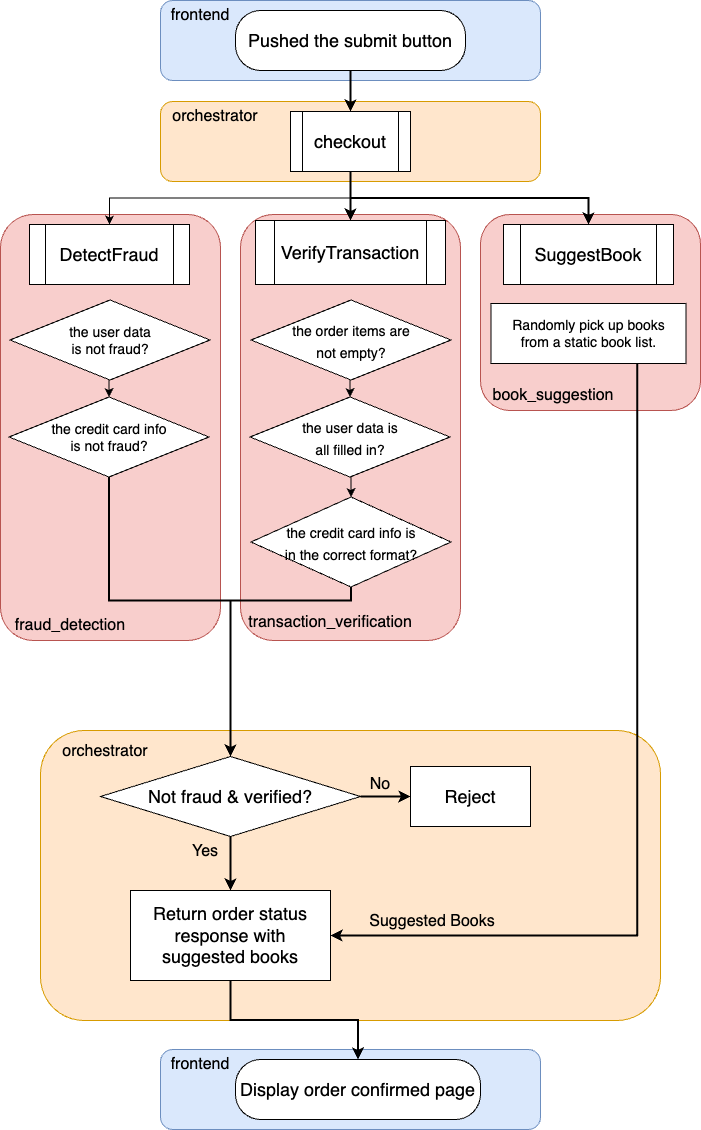

The diagram above was exported from draw.io. Its source (the exported page's mxGraphModel, read from the mxfile embedded in the PNG):
<mxGraphModel dx="1236" dy="640" grid="1" gridSize="10" guides="1" tooltips="1" connect="1" arrows="1" fold="1" page="1" pageScale="1" pageWidth="850" pageHeight="1100" math="0" shadow="0">
  <root>
    <mxCell id="0" />
    <mxCell id="1" parent="0" />
    <mxCell id="tNPkLoMmBH56HrIBaQWF-62" value="" style="rounded=1;whiteSpace=wrap;html=1;labelBackgroundColor=none;fillStyle=auto;fillColor=#dae8fc;strokeColor=#6c8ebf;" vertex="1" parent="1">
      <mxGeometry x="230" y="1059" width="380" height="80" as="geometry" />
    </mxCell>
    <mxCell id="tNPkLoMmBH56HrIBaQWF-10" value="" style="rounded=1;whiteSpace=wrap;html=1;labelBackgroundColor=none;fillStyle=auto;fillColor=#f8cecc;strokeColor=#b85450;" vertex="1" parent="1">
      <mxGeometry x="550" y="224" width="220" height="196" as="geometry" />
    </mxCell>
    <mxCell id="tNPkLoMmBH56HrIBaQWF-9" value="" style="rounded=1;whiteSpace=wrap;html=1;labelBackgroundColor=none;fillStyle=auto;fillColor=#f8cecc;strokeColor=#b85450;" vertex="1" parent="1">
      <mxGeometry x="310" y="224" width="220" height="426" as="geometry" />
    </mxCell>
    <mxCell id="tNPkLoMmBH56HrIBaQWF-40" style="edgeStyle=orthogonalEdgeStyle;rounded=0;orthogonalLoop=1;jettySize=auto;html=1;exitX=0.5;exitY=0;exitDx=0;exitDy=0;entryX=0.5;entryY=0;entryDx=0;entryDy=0;" edge="1" parent="1" source="tNPkLoMmBH56HrIBaQWF-8" target="tNPkLoMmBH56HrIBaQWF-39">
      <mxGeometry relative="1" as="geometry" />
    </mxCell>
    <mxCell id="tNPkLoMmBH56HrIBaQWF-8" value="" style="rounded=1;whiteSpace=wrap;html=1;labelBackgroundColor=none;fillStyle=auto;fillColor=#f8cecc;strokeColor=#b85450;" vertex="1" parent="1">
      <mxGeometry x="70" y="224" width="220" height="426" as="geometry" />
    </mxCell>
    <mxCell id="tNPkLoMmBH56HrIBaQWF-37" value="" style="edgeStyle=orthogonalEdgeStyle;rounded=0;orthogonalLoop=1;jettySize=auto;html=1;strokeWidth=2;" edge="1" parent="1" source="tNPkLoMmBH56HrIBaQWF-7" target="tNPkLoMmBH56HrIBaQWF-43">
      <mxGeometry relative="1" as="geometry">
        <mxPoint x="420" y="234" as="targetPoint" />
      </mxGeometry>
    </mxCell>
    <mxCell id="tNPkLoMmBH56HrIBaQWF-7" value="" style="rounded=1;whiteSpace=wrap;html=1;labelBackgroundColor=none;fillStyle=auto;fillColor=#ffe6cc;strokeColor=#d79b00;" vertex="1" parent="1">
      <mxGeometry x="230" y="111" width="380" height="80" as="geometry" />
    </mxCell>
    <mxCell id="tNPkLoMmBH56HrIBaQWF-6" value="" style="rounded=1;whiteSpace=wrap;html=1;labelBackgroundColor=none;fillStyle=auto;fillColor=#dae8fc;strokeColor=#6c8ebf;" vertex="1" parent="1">
      <mxGeometry x="230" y="10" width="380" height="80" as="geometry" />
    </mxCell>
    <mxCell id="tNPkLoMmBH56HrIBaQWF-11" style="edgeStyle=orthogonalEdgeStyle;rounded=0;orthogonalLoop=1;jettySize=auto;html=1;exitX=0.5;exitY=1;exitDx=0;exitDy=0;entryX=0.5;entryY=0;entryDx=0;entryDy=0;strokeWidth=2;" edge="1" parent="1">
      <mxGeometry relative="1" as="geometry">
        <mxPoint x="420" y="80" as="sourcePoint" />
        <mxPoint x="420" y="121" as="targetPoint" />
      </mxGeometry>
    </mxCell>
    <mxCell id="tNPkLoMmBH56HrIBaQWF-23" style="edgeStyle=orthogonalEdgeStyle;rounded=0;orthogonalLoop=1;jettySize=auto;html=1;exitX=0.5;exitY=1;exitDx=0;exitDy=0;" edge="1" parent="1" source="tNPkLoMmBH56HrIBaQWF-10" target="tNPkLoMmBH56HrIBaQWF-10">
      <mxGeometry relative="1" as="geometry" />
    </mxCell>
    <mxCell id="tNPkLoMmBH56HrIBaQWF-28" value="" style="rounded=1;whiteSpace=wrap;html=1;labelBackgroundColor=none;fillStyle=auto;fillColor=#ffe6cc;strokeColor=#d79b00;" vertex="1" parent="1">
      <mxGeometry x="110" y="740" width="620" height="290" as="geometry" />
    </mxCell>
    <mxCell id="tNPkLoMmBH56HrIBaQWF-29" style="edgeStyle=orthogonalEdgeStyle;rounded=0;orthogonalLoop=1;jettySize=auto;html=1;exitX=0.5;exitY=1;exitDx=0;exitDy=0;" edge="1" parent="1">
      <mxGeometry relative="1" as="geometry">
        <mxPoint x="420" y="402" as="sourcePoint" />
        <mxPoint x="420" y="402" as="targetPoint" />
      </mxGeometry>
    </mxCell>
    <mxCell id="tNPkLoMmBH56HrIBaQWF-57" style="edgeStyle=orthogonalEdgeStyle;rounded=0;orthogonalLoop=1;jettySize=auto;html=1;exitX=0.5;exitY=1;exitDx=0;exitDy=0;strokeWidth=2;" edge="1" parent="1" source="tNPkLoMmBH56HrIBaQWF-30" target="tNPkLoMmBH56HrIBaQWF-52">
      <mxGeometry relative="1" as="geometry" />
    </mxCell>
    <mxCell id="tNPkLoMmBH56HrIBaQWF-59" style="edgeStyle=orthogonalEdgeStyle;rounded=0;orthogonalLoop=1;jettySize=auto;html=1;exitX=1;exitY=0.5;exitDx=0;exitDy=0;strokeWidth=2;" edge="1" parent="1" source="tNPkLoMmBH56HrIBaQWF-30" target="tNPkLoMmBH56HrIBaQWF-58">
      <mxGeometry relative="1" as="geometry" />
    </mxCell>
    <mxCell id="tNPkLoMmBH56HrIBaQWF-30" value="&lt;span style=&quot;font-size: 18px;&quot;&gt;Not fraud &amp;amp; verified?&lt;/span&gt;" style="rhombus;whiteSpace=wrap;html=1;" vertex="1" parent="1">
      <mxGeometry x="170" y="766" width="260" height="80" as="geometry" />
    </mxCell>
    <mxCell id="tNPkLoMmBH56HrIBaQWF-33" value="&lt;span style=&quot;font-size: 18px;&quot;&gt;Pushed the submit button&lt;/span&gt;" style="rounded=1;whiteSpace=wrap;html=1;arcSize=42;" vertex="1" parent="1">
      <mxGeometry x="305" y="20" width="230" height="60" as="geometry" />
    </mxCell>
    <mxCell id="tNPkLoMmBH56HrIBaQWF-65" style="edgeStyle=orthogonalEdgeStyle;rounded=0;orthogonalLoop=1;jettySize=auto;html=1;exitX=0.5;exitY=1;exitDx=0;exitDy=0;entryX=0.5;entryY=0;entryDx=0;entryDy=0;strokeWidth=2;" edge="1" parent="1" source="tNPkLoMmBH56HrIBaQWF-34" target="tNPkLoMmBH56HrIBaQWF-44">
      <mxGeometry relative="1" as="geometry" />
    </mxCell>
    <mxCell id="tNPkLoMmBH56HrIBaQWF-93" style="edgeStyle=orthogonalEdgeStyle;rounded=0;orthogonalLoop=1;jettySize=auto;html=1;exitX=0.5;exitY=1;exitDx=0;exitDy=0;entryX=0.5;entryY=0;entryDx=0;entryDy=0;" edge="1" parent="1" source="tNPkLoMmBH56HrIBaQWF-34" target="tNPkLoMmBH56HrIBaQWF-39">
      <mxGeometry relative="1" as="geometry" />
    </mxCell>
    <mxCell id="tNPkLoMmBH56HrIBaQWF-34" value="&lt;span style=&quot;font-size: 18px;&quot;&gt;checkout&lt;/span&gt;" style="shape=process;whiteSpace=wrap;html=1;backgroundOutline=1;" vertex="1" parent="1">
      <mxGeometry x="360" y="121" width="120" height="60" as="geometry" />
    </mxCell>
    <mxCell id="tNPkLoMmBH56HrIBaQWF-39" value="&lt;span style=&quot;font-size: 18px;&quot;&gt;DetectFraud&lt;/span&gt;" style="shape=process;whiteSpace=wrap;html=1;backgroundOutline=1;" vertex="1" parent="1">
      <mxGeometry x="99" y="234" width="160" height="60" as="geometry" />
    </mxCell>
    <mxCell id="tNPkLoMmBH56HrIBaQWF-43" value="&lt;span style=&quot;font-size: 18px;&quot;&gt;VerifyTransaction&lt;/span&gt;" style="shape=process;whiteSpace=wrap;html=1;backgroundOutline=1;" vertex="1" parent="1">
      <mxGeometry x="325" y="230" width="190" height="64" as="geometry" />
    </mxCell>
    <mxCell id="tNPkLoMmBH56HrIBaQWF-44" value="&lt;span style=&quot;font-size: 18px;&quot;&gt;SuggestBook&lt;/span&gt;" style="shape=process;whiteSpace=wrap;html=1;backgroundOutline=1;" vertex="1" parent="1">
      <mxGeometry x="573" y="234" width="170" height="60" as="geometry" />
    </mxCell>
    <mxCell id="tNPkLoMmBH56HrIBaQWF-54" style="edgeStyle=orthogonalEdgeStyle;rounded=0;orthogonalLoop=1;jettySize=auto;html=1;exitX=0.75;exitY=1;exitDx=0;exitDy=0;entryX=1;entryY=0.5;entryDx=0;entryDy=0;strokeWidth=2;" edge="1" parent="1" source="tNPkLoMmBH56HrIBaQWF-46" target="tNPkLoMmBH56HrIBaQWF-52">
      <mxGeometry relative="1" as="geometry" />
    </mxCell>
    <mxCell id="tNPkLoMmBH56HrIBaQWF-46" value="&lt;span style=&quot;font-size: 14px;&quot;&gt;Randomly pick up books&lt;/span&gt;&lt;br style=&quot;font-size: 14px;&quot;&gt;&lt;span style=&quot;font-size: 14px;&quot;&gt;from a static book list.&lt;/span&gt;" style="rounded=0;whiteSpace=wrap;html=1;" vertex="1" parent="1">
      <mxGeometry x="560.5" y="313" width="195" height="60" as="geometry" />
    </mxCell>
    <mxCell id="tNPkLoMmBH56HrIBaQWF-64" style="edgeStyle=orthogonalEdgeStyle;rounded=0;orthogonalLoop=1;jettySize=auto;html=1;exitX=0.5;exitY=1;exitDx=0;exitDy=0;strokeWidth=2;" edge="1" parent="1" source="tNPkLoMmBH56HrIBaQWF-52" target="tNPkLoMmBH56HrIBaQWF-63">
      <mxGeometry relative="1" as="geometry" />
    </mxCell>
    <mxCell id="tNPkLoMmBH56HrIBaQWF-52" value="Return order status response with suggested books" style="rounded=0;whiteSpace=wrap;html=1;fontSize=18;" vertex="1" parent="1">
      <mxGeometry x="200" y="900" width="200" height="90" as="geometry" />
    </mxCell>
    <mxCell id="tNPkLoMmBH56HrIBaQWF-55" value="Yes" style="text;strokeColor=none;align=center;fillColor=none;html=1;verticalAlign=middle;whiteSpace=wrap;rounded=0;fontSize=16;" vertex="1" parent="1">
      <mxGeometry x="245" y="846" width="60" height="30" as="geometry" />
    </mxCell>
    <mxCell id="tNPkLoMmBH56HrIBaQWF-58" value="Reject" style="rounded=0;whiteSpace=wrap;html=1;fontSize=18;" vertex="1" parent="1">
      <mxGeometry x="480" y="776" width="120" height="60" as="geometry" />
    </mxCell>
    <mxCell id="tNPkLoMmBH56HrIBaQWF-60" value="No" style="text;strokeColor=none;align=center;fillColor=none;html=1;verticalAlign=middle;whiteSpace=wrap;rounded=0;fontSize=16;" vertex="1" parent="1">
      <mxGeometry x="420" y="779" width="60" height="30" as="geometry" />
    </mxCell>
    <mxCell id="tNPkLoMmBH56HrIBaQWF-61" style="edgeStyle=orthogonalEdgeStyle;rounded=0;orthogonalLoop=1;jettySize=auto;html=1;exitX=0.5;exitY=1;exitDx=0;exitDy=0;" edge="1" parent="1" source="tNPkLoMmBH56HrIBaQWF-28" target="tNPkLoMmBH56HrIBaQWF-28">
      <mxGeometry relative="1" as="geometry" />
    </mxCell>
    <mxCell id="tNPkLoMmBH56HrIBaQWF-63" value="&lt;span style=&quot;font-size: 18px;&quot;&gt;Display order confirmed page&lt;/span&gt;" style="rounded=1;whiteSpace=wrap;html=1;arcSize=42;" vertex="1" parent="1">
      <mxGeometry x="305" y="1069" width="245" height="60" as="geometry" />
    </mxCell>
    <mxCell id="tNPkLoMmBH56HrIBaQWF-81" style="edgeStyle=orthogonalEdgeStyle;rounded=0;orthogonalLoop=1;jettySize=auto;html=1;exitX=0.5;exitY=1;exitDx=0;exitDy=0;entryX=0.5;entryY=0;entryDx=0;entryDy=0;" edge="1" parent="1" source="tNPkLoMmBH56HrIBaQWF-66" target="tNPkLoMmBH56HrIBaQWF-67">
      <mxGeometry relative="1" as="geometry" />
    </mxCell>
    <mxCell id="tNPkLoMmBH56HrIBaQWF-66" value="&lt;font style=&quot;font-size: 14px;&quot;&gt;the order items are &lt;br&gt;not empty?&lt;/font&gt;" style="rhombus;whiteSpace=wrap;html=1;fontSize=18;" vertex="1" parent="1">
      <mxGeometry x="320.5" y="309.5" width="200" height="80" as="geometry" />
    </mxCell>
    <mxCell id="tNPkLoMmBH56HrIBaQWF-82" style="edgeStyle=orthogonalEdgeStyle;rounded=0;orthogonalLoop=1;jettySize=auto;html=1;exitX=0.5;exitY=1;exitDx=0;exitDy=0;entryX=0.5;entryY=0;entryDx=0;entryDy=0;" edge="1" parent="1" source="tNPkLoMmBH56HrIBaQWF-67" target="tNPkLoMmBH56HrIBaQWF-68">
      <mxGeometry relative="1" as="geometry" />
    </mxCell>
    <mxCell id="tNPkLoMmBH56HrIBaQWF-67" value="&lt;font style=&quot;font-size: 14px;&quot;&gt;the user data is&lt;br&gt;all filled in?&lt;/font&gt;" style="rhombus;whiteSpace=wrap;html=1;fontSize=18;" vertex="1" parent="1">
      <mxGeometry x="319.5" y="406.5" width="200" height="80" as="geometry" />
    </mxCell>
    <mxCell id="tNPkLoMmBH56HrIBaQWF-73" style="edgeStyle=orthogonalEdgeStyle;rounded=0;orthogonalLoop=1;jettySize=auto;html=1;exitX=0.5;exitY=1;exitDx=0;exitDy=0;strokeWidth=2;" edge="1" parent="1" source="tNPkLoMmBH56HrIBaQWF-68" target="tNPkLoMmBH56HrIBaQWF-30">
      <mxGeometry relative="1" as="geometry">
        <Array as="points">
          <mxPoint x="421" y="610" />
          <mxPoint x="300" y="610" />
        </Array>
      </mxGeometry>
    </mxCell>
    <mxCell id="tNPkLoMmBH56HrIBaQWF-68" value="&lt;font style=&quot;font-size: 14px;&quot;&gt;the credit card info is &lt;br&gt;in the correct format?&lt;/font&gt;" style="rhombus;whiteSpace=wrap;html=1;fontSize=18;" vertex="1" parent="1">
      <mxGeometry x="320.5" y="506.5" width="200" height="90" as="geometry" />
    </mxCell>
    <mxCell id="tNPkLoMmBH56HrIBaQWF-83" style="edgeStyle=orthogonalEdgeStyle;rounded=0;orthogonalLoop=1;jettySize=auto;html=1;exitX=0.5;exitY=1;exitDx=0;exitDy=0;entryX=0.5;entryY=0;entryDx=0;entryDy=0;" edge="1" parent="1" source="tNPkLoMmBH56HrIBaQWF-69" target="tNPkLoMmBH56HrIBaQWF-70">
      <mxGeometry relative="1" as="geometry" />
    </mxCell>
    <mxCell id="tNPkLoMmBH56HrIBaQWF-69" value="the user data &lt;br&gt;is not fraud?" style="rhombus;whiteSpace=wrap;html=1;fontSize=14;" vertex="1" parent="1">
      <mxGeometry x="79.5" y="309.5" width="200" height="80" as="geometry" />
    </mxCell>
    <mxCell id="tNPkLoMmBH56HrIBaQWF-86" style="edgeStyle=orthogonalEdgeStyle;rounded=0;orthogonalLoop=1;jettySize=auto;html=1;exitX=0.5;exitY=1;exitDx=0;exitDy=0;entryX=0.5;entryY=0;entryDx=0;entryDy=0;strokeWidth=2;" edge="1" parent="1" source="tNPkLoMmBH56HrIBaQWF-70" target="tNPkLoMmBH56HrIBaQWF-30">
      <mxGeometry relative="1" as="geometry">
        <Array as="points">
          <mxPoint x="179" y="610" />
          <mxPoint x="300" y="610" />
        </Array>
      </mxGeometry>
    </mxCell>
    <mxCell id="tNPkLoMmBH56HrIBaQWF-70" value="the credit card info&lt;br&gt;is not fraud?" style="rhombus;whiteSpace=wrap;html=1;fontSize=14;" vertex="1" parent="1">
      <mxGeometry x="78.5" y="406.5" width="200" height="80" as="geometry" />
    </mxCell>
    <mxCell id="tNPkLoMmBH56HrIBaQWF-85" value="Suggested Books" style="text;strokeColor=none;align=center;fillColor=none;html=1;verticalAlign=middle;whiteSpace=wrap;rounded=0;fontSize=16;" vertex="1" parent="1">
      <mxGeometry x="437" y="916" width="130" height="30" as="geometry" />
    </mxCell>
    <mxCell id="tNPkLoMmBH56HrIBaQWF-87" value="frontend&lt;span style=&quot;color: rgba(0, 0, 0, 0); font-family: monospace; font-size: 0px; text-align: start; text-wrap: nowrap;&quot;&gt;%3CmxGraphModel%3E%3Croot%3E%3CmxCell%20id%3D%220%22%2F%3E%3CmxCell%20id%3D%221%22%20parent%3D%220%22%2F%3E%3CmxCell%20id%3D%222%22%20value%3D%22No%22%20style%3D%22text%3BstrokeColor%3Dnone%3Balign%3Dcenter%3BfillColor%3Dnone%3Bhtml%3D1%3BverticalAlign%3Dmiddle%3BwhiteSpace%3Dwrap%3Brounded%3D0%3BfontSize%3D16%3B%22%20vertex%3D%221%22%20parent%3D%221%22%3E%3CmxGeometry%20x%3D%22420%22%20y%3D%22709%22%20width%3D%2260%22%20height%3D%2230%22%20as%3D%22geometry%22%2F%3E%3C%2FmxCell%3E%3C%2Froot%3E%3C%2FmxGraphModel%3E&lt;/span&gt;" style="text;strokeColor=none;align=center;fillColor=none;html=1;verticalAlign=middle;whiteSpace=wrap;rounded=0;fontSize=16;" vertex="1" parent="1">
      <mxGeometry x="219.5" y="10" width="100" height="30" as="geometry" />
    </mxCell>
    <mxCell id="tNPkLoMmBH56HrIBaQWF-88" value="orchestrator" style="text;strokeColor=none;align=center;fillColor=none;html=1;verticalAlign=middle;whiteSpace=wrap;rounded=0;fontSize=16;" vertex="1" parent="1">
      <mxGeometry x="230" y="111" width="110" height="30" as="geometry" />
    </mxCell>
    <mxCell id="tNPkLoMmBH56HrIBaQWF-89" value="fraud_detection" style="text;strokeColor=none;align=center;fillColor=none;html=1;verticalAlign=middle;whiteSpace=wrap;rounded=0;fontSize=16;" vertex="1" parent="1">
      <mxGeometry x="90" y="620" width="100" height="30" as="geometry" />
    </mxCell>
    <mxCell id="tNPkLoMmBH56HrIBaQWF-90" value="transaction_verification" style="text;strokeColor=none;align=center;fillColor=none;html=1;verticalAlign=middle;whiteSpace=wrap;rounded=0;fontSize=16;" vertex="1" parent="1">
      <mxGeometry x="350" y="617" width="100" height="30" as="geometry" />
    </mxCell>
    <mxCell id="tNPkLoMmBH56HrIBaQWF-94" value="book_suggestion" style="text;strokeColor=none;align=center;fillColor=none;html=1;verticalAlign=middle;whiteSpace=wrap;rounded=0;fontSize=16;" vertex="1" parent="1">
      <mxGeometry x="573" y="389.5" width="100" height="30" as="geometry" />
    </mxCell>
    <mxCell id="tNPkLoMmBH56HrIBaQWF-95" value="orchestrator" style="text;strokeColor=none;align=center;fillColor=none;html=1;verticalAlign=middle;whiteSpace=wrap;rounded=0;fontSize=16;" vertex="1" parent="1">
      <mxGeometry x="120" y="746" width="110" height="30" as="geometry" />
    </mxCell>
    <mxCell id="tNPkLoMmBH56HrIBaQWF-96" value="frontend&lt;span style=&quot;color: rgba(0, 0, 0, 0); font-family: monospace; font-size: 0px; text-align: start; text-wrap: nowrap;&quot;&gt;%3CmxGraphModel%3E%3Croot%3E%3CmxCell%20id%3D%220%22%2F%3E%3CmxCell%20id%3D%221%22%20parent%3D%220%22%2F%3E%3CmxCell%20id%3D%222%22%20value%3D%22No%22%20style%3D%22text%3BstrokeColor%3Dnone%3Balign%3Dcenter%3BfillColor%3Dnone%3Bhtml%3D1%3BverticalAlign%3Dmiddle%3BwhiteSpace%3Dwrap%3Brounded%3D0%3BfontSize%3D16%3B%22%20vertex%3D%221%22%20parent%3D%221%22%3E%3CmxGeometry%20x%3D%22420%22%20y%3D%22709%22%20width%3D%2260%22%20height%3D%2230%22%20as%3D%22geometry%22%2F%3E%3C%2FmxCell%3E%3C%2Froot%3E%3C%2FmxGraphModel%3E&lt;/span&gt;" style="text;strokeColor=none;align=center;fillColor=none;html=1;verticalAlign=middle;whiteSpace=wrap;rounded=0;fontSize=16;" vertex="1" parent="1">
      <mxGeometry x="219.5" y="1059" width="100" height="30" as="geometry" />
    </mxCell>
  </root>
</mxGraphModel>